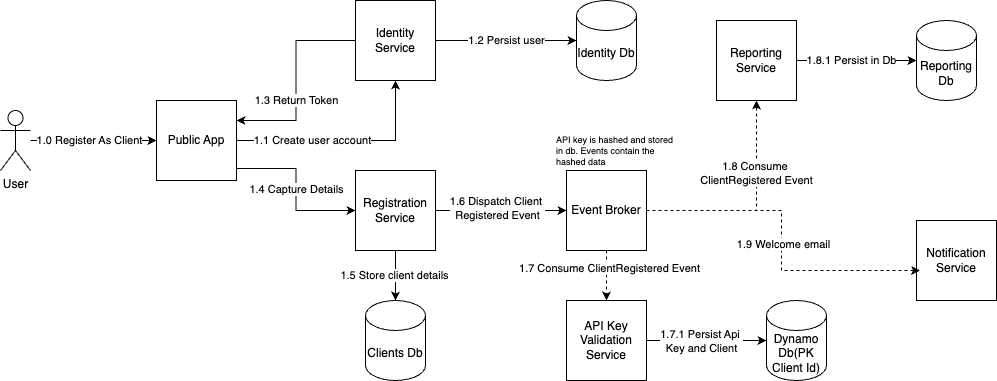

The diagram above was exported from draw.io. Its source (the exported page's mxGraphModel, read from the mxfile embedded in the PNG):
<mxGraphModel dx="1026" dy="650" grid="1" gridSize="10" guides="1" tooltips="1" connect="1" arrows="1" fold="1" page="1" pageScale="1" pageWidth="850" pageHeight="1100" math="0" shadow="0">
  <root>
    <mxCell id="0" />
    <mxCell id="1" parent="0" />
    <mxCell id="-hpMREdGzcWGO9t-ejSg-4" style="edgeStyle=orthogonalEdgeStyle;rounded=0;orthogonalLoop=1;jettySize=auto;html=1;" edge="1" parent="1" source="-hpMREdGzcWGO9t-ejSg-1" target="-hpMREdGzcWGO9t-ejSg-3">
      <mxGeometry relative="1" as="geometry" />
    </mxCell>
    <mxCell id="-hpMREdGzcWGO9t-ejSg-6" value="1.0 Register As Client" style="edgeLabel;html=1;align=center;verticalAlign=middle;resizable=0;points=[];" vertex="1" connectable="0" parent="-hpMREdGzcWGO9t-ejSg-4">
      <mxGeometry x="-0.35" y="1" relative="1" as="geometry">
        <mxPoint x="17" as="offset" />
      </mxGeometry>
    </mxCell>
    <mxCell id="-hpMREdGzcWGO9t-ejSg-1" value="User" style="shape=umlActor;verticalLabelPosition=bottom;verticalAlign=top;html=1;outlineConnect=0;" vertex="1" parent="1">
      <mxGeometry x="84" y="120" width="30" height="60" as="geometry" />
    </mxCell>
    <mxCell id="-hpMREdGzcWGO9t-ejSg-17" style="edgeStyle=orthogonalEdgeStyle;rounded=0;orthogonalLoop=1;jettySize=auto;html=1;" edge="1" parent="1" source="-hpMREdGzcWGO9t-ejSg-2" target="-hpMREdGzcWGO9t-ejSg-14">
      <mxGeometry relative="1" as="geometry" />
    </mxCell>
    <mxCell id="-hpMREdGzcWGO9t-ejSg-18" value="1.6 Dispatch Client&amp;nbsp;&lt;div&gt;Registered Event&lt;/div&gt;" style="edgeLabel;html=1;align=center;verticalAlign=middle;resizable=0;points=[];" vertex="1" connectable="0" parent="-hpMREdGzcWGO9t-ejSg-17">
      <mxGeometry x="-0.1242" relative="1" as="geometry">
        <mxPoint x="4" y="-3" as="offset" />
      </mxGeometry>
    </mxCell>
    <mxCell id="-hpMREdGzcWGO9t-ejSg-20" style="edgeStyle=orthogonalEdgeStyle;rounded=0;orthogonalLoop=1;jettySize=auto;html=1;" edge="1" parent="1" source="-hpMREdGzcWGO9t-ejSg-2" target="-hpMREdGzcWGO9t-ejSg-19">
      <mxGeometry relative="1" as="geometry" />
    </mxCell>
    <mxCell id="-hpMREdGzcWGO9t-ejSg-21" value="1.5 Store client details" style="edgeLabel;html=1;align=center;verticalAlign=middle;resizable=0;points=[];" vertex="1" connectable="0" parent="-hpMREdGzcWGO9t-ejSg-20">
      <mxGeometry x="-0.04" y="-2" relative="1" as="geometry">
        <mxPoint as="offset" />
      </mxGeometry>
    </mxCell>
    <mxCell id="-hpMREdGzcWGO9t-ejSg-2" value="Registration Service" style="whiteSpace=wrap;html=1;aspect=fixed;" vertex="1" parent="1">
      <mxGeometry x="439" y="180" width="80" height="80" as="geometry" />
    </mxCell>
    <mxCell id="-hpMREdGzcWGO9t-ejSg-9" style="edgeStyle=orthogonalEdgeStyle;rounded=0;orthogonalLoop=1;jettySize=auto;html=1;entryX=0.5;entryY=1;entryDx=0;entryDy=0;" edge="1" parent="1" source="-hpMREdGzcWGO9t-ejSg-3" target="-hpMREdGzcWGO9t-ejSg-5">
      <mxGeometry relative="1" as="geometry" />
    </mxCell>
    <mxCell id="-hpMREdGzcWGO9t-ejSg-10" value="1.1 Create user account" style="edgeLabel;html=1;align=center;verticalAlign=middle;resizable=0;points=[];" vertex="1" connectable="0" parent="-hpMREdGzcWGO9t-ejSg-9">
      <mxGeometry x="-0.4" y="-2" relative="1" as="geometry">
        <mxPoint x="9" y="-3" as="offset" />
      </mxGeometry>
    </mxCell>
    <mxCell id="-hpMREdGzcWGO9t-ejSg-13" value="1.4 Capture Details" style="edgeStyle=orthogonalEdgeStyle;rounded=0;orthogonalLoop=1;jettySize=auto;html=1;entryX=0;entryY=0.5;entryDx=0;entryDy=0;exitX=0.975;exitY=0.85;exitDx=0;exitDy=0;exitPerimeter=0;" edge="1" parent="1" source="-hpMREdGzcWGO9t-ejSg-3" target="-hpMREdGzcWGO9t-ejSg-2">
      <mxGeometry relative="1" as="geometry" />
    </mxCell>
    <mxCell id="-hpMREdGzcWGO9t-ejSg-3" value="Public App" style="whiteSpace=wrap;html=1;aspect=fixed;" vertex="1" parent="1">
      <mxGeometry x="240" y="110" width="80" height="80" as="geometry" />
    </mxCell>
    <mxCell id="-hpMREdGzcWGO9t-ejSg-11" style="edgeStyle=orthogonalEdgeStyle;rounded=0;orthogonalLoop=1;jettySize=auto;html=1;entryX=1;entryY=0.25;entryDx=0;entryDy=0;" edge="1" parent="1" source="-hpMREdGzcWGO9t-ejSg-5" target="-hpMREdGzcWGO9t-ejSg-3">
      <mxGeometry relative="1" as="geometry" />
    </mxCell>
    <mxCell id="-hpMREdGzcWGO9t-ejSg-12" value="1.3 Return Token" style="edgeLabel;html=1;align=center;verticalAlign=middle;resizable=0;points=[];" vertex="1" connectable="0" parent="-hpMREdGzcWGO9t-ejSg-11">
      <mxGeometry x="0.191" relative="1" as="geometry">
        <mxPoint as="offset" />
      </mxGeometry>
    </mxCell>
    <mxCell id="-hpMREdGzcWGO9t-ejSg-5" value="Identity Service" style="whiteSpace=wrap;html=1;aspect=fixed;" vertex="1" parent="1">
      <mxGeometry x="439" y="10" width="80" height="80" as="geometry" />
    </mxCell>
    <mxCell id="-hpMREdGzcWGO9t-ejSg-24" style="edgeStyle=orthogonalEdgeStyle;rounded=0;orthogonalLoop=1;jettySize=auto;html=1;entryX=0.5;entryY=0;entryDx=0;entryDy=0;dashed=1;" edge="1" parent="1" source="-hpMREdGzcWGO9t-ejSg-14" target="-hpMREdGzcWGO9t-ejSg-23">
      <mxGeometry relative="1" as="geometry" />
    </mxCell>
    <mxCell id="-hpMREdGzcWGO9t-ejSg-25" value="1.7 Consume ClientRegistered Event" style="edgeLabel;html=1;align=center;verticalAlign=middle;resizable=0;points=[];" vertex="1" connectable="0" parent="-hpMREdGzcWGO9t-ejSg-24">
      <mxGeometry x="-0.32" y="2" relative="1" as="geometry">
        <mxPoint as="offset" />
      </mxGeometry>
    </mxCell>
    <mxCell id="-hpMREdGzcWGO9t-ejSg-33" style="edgeStyle=orthogonalEdgeStyle;rounded=0;orthogonalLoop=1;jettySize=auto;html=1;entryX=0.5;entryY=1;entryDx=0;entryDy=0;dashed=1;" edge="1" parent="1" source="-hpMREdGzcWGO9t-ejSg-14" target="-hpMREdGzcWGO9t-ejSg-30">
      <mxGeometry relative="1" as="geometry" />
    </mxCell>
    <mxCell id="-hpMREdGzcWGO9t-ejSg-34" value="1.8 Consume&amp;nbsp;&lt;div&gt;ClientRegistered Event&lt;/div&gt;" style="edgeLabel;html=1;align=center;verticalAlign=middle;resizable=0;points=[];" vertex="1" connectable="0" parent="-hpMREdGzcWGO9t-ejSg-33">
      <mxGeometry x="0.3455" y="1" relative="1" as="geometry">
        <mxPoint as="offset" />
      </mxGeometry>
    </mxCell>
    <mxCell id="-hpMREdGzcWGO9t-ejSg-14" value="Event Broker" style="whiteSpace=wrap;html=1;aspect=fixed;" vertex="1" parent="1">
      <mxGeometry x="650" y="180" width="80" height="80" as="geometry" />
    </mxCell>
    <mxCell id="-hpMREdGzcWGO9t-ejSg-15" value="Identity Db" style="shape=cylinder3;whiteSpace=wrap;html=1;boundedLbl=1;backgroundOutline=1;size=15;" vertex="1" parent="1">
      <mxGeometry x="660" y="10" width="60" height="80" as="geometry" />
    </mxCell>
    <mxCell id="-hpMREdGzcWGO9t-ejSg-16" value="1.2 Persist user" style="edgeStyle=orthogonalEdgeStyle;rounded=0;orthogonalLoop=1;jettySize=auto;html=1;entryX=0;entryY=0.5;entryDx=0;entryDy=0;entryPerimeter=0;" edge="1" parent="1" source="-hpMREdGzcWGO9t-ejSg-5" target="-hpMREdGzcWGO9t-ejSg-15">
      <mxGeometry relative="1" as="geometry" />
    </mxCell>
    <mxCell id="-hpMREdGzcWGO9t-ejSg-19" value="Clients Db" style="shape=cylinder3;whiteSpace=wrap;html=1;boundedLbl=1;backgroundOutline=1;size=15;" vertex="1" parent="1">
      <mxGeometry x="449" y="310" width="60" height="80" as="geometry" />
    </mxCell>
    <mxCell id="-hpMREdGzcWGO9t-ejSg-22" value="Dynamo Db(PK Client Id)" style="shape=cylinder3;whiteSpace=wrap;html=1;boundedLbl=1;backgroundOutline=1;size=15;" vertex="1" parent="1">
      <mxGeometry x="850" y="310" width="60" height="80" as="geometry" />
    </mxCell>
    <mxCell id="-hpMREdGzcWGO9t-ejSg-23" value="API Key Validation Service" style="whiteSpace=wrap;html=1;aspect=fixed;" vertex="1" parent="1">
      <mxGeometry x="650" y="310" width="80" height="80" as="geometry" />
    </mxCell>
    <mxCell id="-hpMREdGzcWGO9t-ejSg-26" style="edgeStyle=orthogonalEdgeStyle;rounded=0;orthogonalLoop=1;jettySize=auto;html=1;entryX=0;entryY=0.5;entryDx=0;entryDy=0;entryPerimeter=0;" edge="1" parent="1" source="-hpMREdGzcWGO9t-ejSg-23" target="-hpMREdGzcWGO9t-ejSg-22">
      <mxGeometry relative="1" as="geometry" />
    </mxCell>
    <mxCell id="-hpMREdGzcWGO9t-ejSg-27" value="1.7.1 Persist Api&amp;nbsp;&lt;div&gt;Key and Client&lt;/div&gt;" style="edgeLabel;html=1;align=center;verticalAlign=middle;resizable=0;points=[];" vertex="1" connectable="0" parent="-hpMREdGzcWGO9t-ejSg-26">
      <mxGeometry x="-0.2833" relative="1" as="geometry">
        <mxPoint x="11" as="offset" />
      </mxGeometry>
    </mxCell>
    <mxCell id="-hpMREdGzcWGO9t-ejSg-28" value="&lt;h1 style=&quot;margin-top: 0px; font-size: 9px;&quot;&gt;&lt;span style=&quot;font-size: 9px; font-weight: normal;&quot;&gt;&lt;font style=&quot;font-size: 9px;&quot;&gt;API key is hashed and stored in db. Events contain the hashed data&lt;/font&gt;&lt;/span&gt;&lt;/h1&gt;" style="text;html=1;whiteSpace=wrap;overflow=hidden;rounded=0;fontSize=9;spacing=0;" vertex="1" parent="1">
      <mxGeometry x="640" y="140" width="120" height="40" as="geometry" />
    </mxCell>
    <mxCell id="-hpMREdGzcWGO9t-ejSg-29" value="Reporting Db" style="shape=cylinder3;whiteSpace=wrap;html=1;boundedLbl=1;backgroundOutline=1;size=15;" vertex="1" parent="1">
      <mxGeometry x="1000" y="30" width="60" height="80" as="geometry" />
    </mxCell>
    <mxCell id="-hpMREdGzcWGO9t-ejSg-30" value="Reporting Service" style="whiteSpace=wrap;html=1;aspect=fixed;" vertex="1" parent="1">
      <mxGeometry x="800" y="30" width="80" height="80" as="geometry" />
    </mxCell>
    <mxCell id="-hpMREdGzcWGO9t-ejSg-31" style="edgeStyle=orthogonalEdgeStyle;rounded=0;orthogonalLoop=1;jettySize=auto;html=1;entryX=0;entryY=0.5;entryDx=0;entryDy=0;entryPerimeter=0;" edge="1" parent="1" source="-hpMREdGzcWGO9t-ejSg-30" target="-hpMREdGzcWGO9t-ejSg-29">
      <mxGeometry relative="1" as="geometry" />
    </mxCell>
    <mxCell id="-hpMREdGzcWGO9t-ejSg-35" value="1.8.1 Persist in Db" style="edgeLabel;html=1;align=center;verticalAlign=middle;resizable=0;points=[];" vertex="1" connectable="0" parent="-hpMREdGzcWGO9t-ejSg-31">
      <mxGeometry x="-0.25" y="3" relative="1" as="geometry">
        <mxPoint x="9" y="2" as="offset" />
      </mxGeometry>
    </mxCell>
    <mxCell id="-hpMREdGzcWGO9t-ejSg-36" value="Notification Service" style="whiteSpace=wrap;html=1;aspect=fixed;" vertex="1" parent="1">
      <mxGeometry x="1000" y="230" width="80" height="80" as="geometry" />
    </mxCell>
    <mxCell id="-hpMREdGzcWGO9t-ejSg-37" style="edgeStyle=orthogonalEdgeStyle;rounded=0;orthogonalLoop=1;jettySize=auto;html=1;entryX=0.044;entryY=0.625;entryDx=0;entryDy=0;entryPerimeter=0;dashed=1;" edge="1" parent="1" source="-hpMREdGzcWGO9t-ejSg-14" target="-hpMREdGzcWGO9t-ejSg-36">
      <mxGeometry relative="1" as="geometry" />
    </mxCell>
    <mxCell id="-hpMREdGzcWGO9t-ejSg-38" value="1.9 Welcome email" style="edgeLabel;html=1;align=center;verticalAlign=middle;resizable=0;points=[];" vertex="1" connectable="0" parent="-hpMREdGzcWGO9t-ejSg-37">
      <mxGeometry x="0.0074" y="1" relative="1" as="geometry">
        <mxPoint as="offset" />
      </mxGeometry>
    </mxCell>
  </root>
</mxGraphModel>